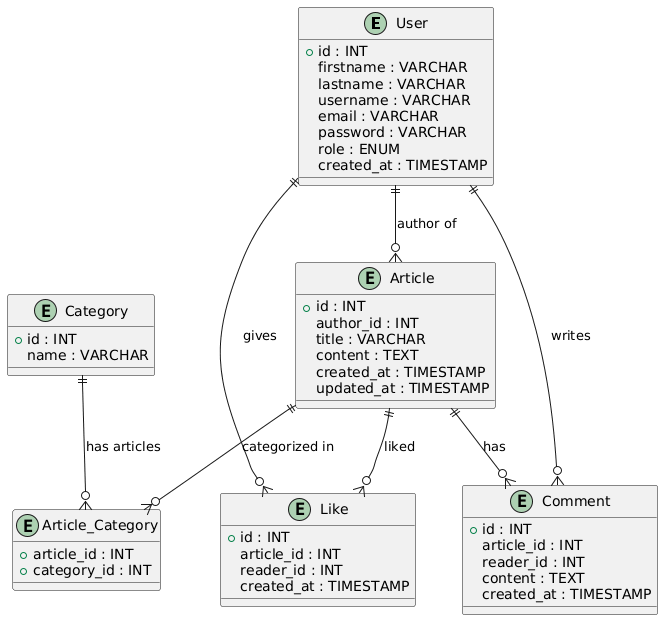

The diagram above was rendered by PlantUML. Its source (embedded in the PNG):
@startuml
entity "User" as users {
  +id : INT
  firstname : VARCHAR
  lastname : VARCHAR
  username : VARCHAR
  email : VARCHAR
  password : VARCHAR
  role : ENUM
  created_at : TIMESTAMP
}

entity "Article" as articles {
  +id : INT
  author_id : INT
  title : VARCHAR
  content : TEXT
  created_at : TIMESTAMP
  updated_at : TIMESTAMP
}

entity "Category" as categories {
  +id : INT
  name : VARCHAR
}

entity "Article_Category" as article_category {
  +article_id : INT
  +category_id : INT
}

entity "Comment" as comments {
  +id : INT
  article_id : INT
  reader_id : INT
  content : TEXT
  created_at : TIMESTAMP
}

entity "Like" as likes {
  +id : INT
  article_id : INT
  reader_id : INT
  created_at : TIMESTAMP
}

' Relationships
users ||--o{ articles : "author of"
articles ||--o{ comments : "has"
users ||--o{ comments : "writes"
articles ||--o{ likes : "liked"
users ||--o{ likes : "gives"
articles ||--o{ article_category : "categorized in"
categories ||--o{ article_category : "has articles"
@enduml